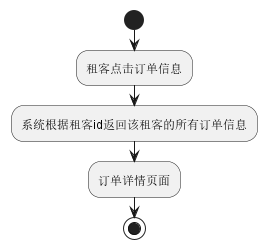

The diagram above was rendered by PlantUML. Its source (embedded in the PNG):
@startuml
'https://plantuml.com/activity-diagram-beta
/'租客点击订单信息，系统根据租客id返回该租客的所有订单信息，返回订单详情页面'/
start

:租客点击订单信息;
:系统根据租客id返回该租客的所有订单信息;
:订单详情页面;
stop

@enduml